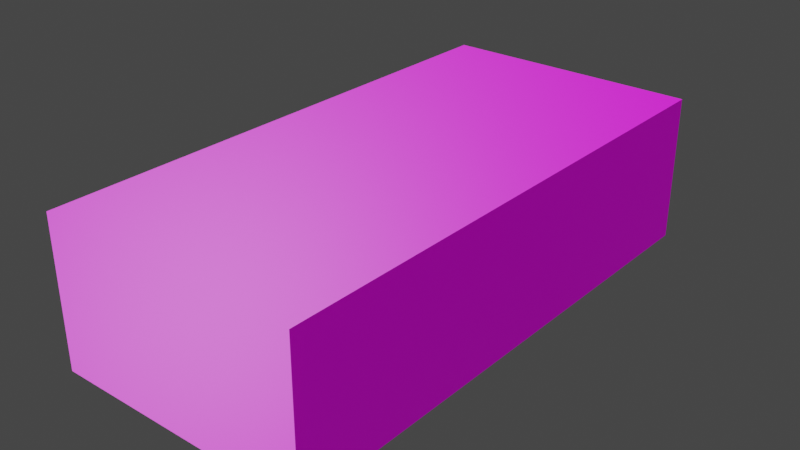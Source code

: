# Source: MaskBox.blend  (saved by Blender 2.82.7; exported with 4.5.12 LTS)
import bpy
from mathutils import Matrix  # noqa: F401  (used for matrix-valued properties, if any)

bpy.ops.wm.read_factory_settings(use_empty=True)
scene = bpy.context.scene
scene.name = 'Scene'

# ---- collections
col_collection = bpy.data.collections.new('Collection'); scene.collection.children.link(col_collection)

# ---- images (referenced by path relative to the original .blend; pixels are not part of the script)
import os
ASSET_DIR = os.environ.get("B2B_ASSET_DIR", "")  # directory of the original .blend (textures are referenced by path, not embedded)
HERE = os.path.dirname(os.path.abspath(__file__))  # packed textures are extracted next to this script under _unpacked/

def load_image(name, relpath, width, height, colorspace="sRGB"):
    """Load a texture the original file referenced (path relative to the .blend, or extracted next to this script)."""
    p = next((c for c in (os.path.join(HERE, relpath), os.path.join(ASSET_DIR, relpath)) if relpath and os.path.exists(c)), "")
    if p:
        img = bpy.data.images.load(p, check_existing=True)
        img.name = name
    else:  # same state as the original file: an image datablock whose file is absent (Cycles renders it pink)
        img = bpy.data.images.new(name, width, height)
        img.source = "FILE"
        img.filepath = "//" + (relpath or name)
    img.colorspace_settings.name = colorspace
    return img
img_maskboxuv_png = load_image('maskBoxUV.png', 'textures/maskBoxUV.png', 1024, 1024, 'sRGB')
img_normalmap__4__png = load_image('NormalMap (4).png', 'textures/NormalMap (4).png', 1024, 1024, 'sRGB')
img_specularmap_png = load_image('SpecularMap.png', 'textures/SpecularMap.png', 1024, 1024, 'Non-Color')

# ---- materials (node trees are filled in below, after node groups)
mat_material = bpy.data.materials.new('Material')
mat_material.alpha_threshold = 0.0
mat_material.use_transparent_shadow = False
mat_material.line_color = (0.0, 0.0, 0.0, 1.0)

# ---- material node trees
mat_material.use_nodes = True; mat_material.node_tree.nodes.clear()
_N = mat_material.node_tree.nodes; _L = mat_material.node_tree.links
n0 = _N.new('ShaderNodeOutputMaterial'); n0.name = 'Material Output'; n0.location = (300, 300)
n1 = _N.new('ShaderNodeBsdfPrincipled'); n1.name = 'Principled BSDF'; n1.location = (10, 300)
n1.distribution = 'GGX'
n1.subsurface_method = 'BURLEY'
n1.inputs[2].default_value = 0.4
n1.inputs[3].default_value = 1.45
n1.inputs[27].default_value = (0.0, 0.0, 0.0, 1.0)
n1.inputs[28].default_value = 1.0
n2 = _N.new('ShaderNodeTexImage'); n2.name = 'Image Texture'; n2.location = (-280, 275)
n2.image = img_maskboxuv_png
n3 = _N.new('ShaderNodeNormalMap'); n3.name = 'Normal Map'; n3.location = (-188, 14)
n4 = _N.new('ShaderNodeTexImage'); n4.name = 'Image Texture.001'; n4.location = (-448, 15)
n4.image = img_normalmap__4__png
n5 = _N.new('ShaderNodeTexImage'); n5.name = 'Image Texture.002'; n5.location = (-395, -190)
n5.image = img_specularmap_png
_L.new(n1.outputs[0], n0.inputs[0])
_L.new(n2.outputs[0], n1.inputs[0])
_L.new(n4.outputs[0], n3.inputs[1])
_L.new(n3.outputs[0], n1.inputs[5])
_L.new(n5.outputs[0], n1.inputs[13])
n0.is_active_output = True

# ---- world
world_world = bpy.data.worlds.new('World'); scene.world = world_world
world_world.use_nodes = True; world_world.node_tree.nodes.clear()
_N = world_world.node_tree.nodes; _L = world_world.node_tree.links
n0 = _N.new('ShaderNodeOutputWorld'); n0.name = 'World Output'; n0.location = (300, 300)
n1 = _N.new('ShaderNodeBackground'); n1.name = 'Background'; n1.location = (10, 300)
n1.inputs[0].default_value = (0.05088, 0.05088, 0.05088, 1.0)
_L.new(n1.outputs[0], n0.inputs[0])
n0.is_active_output = True
world_world.color = (0.05088, 0.05088, 0.05088)
world_world.use_sun_shadow = False
world_world.sun_shadow_jitter_overblur = 0.0

# ---- meshes
me_cube = bpy.data.meshes.new('Cube')
me_cube.from_pydata([(1.35, 2.751, 0.7604), (1.35, 2.751, -0.7604), (1.35, -2.751, 0.7604), (1.35, -2.751, -0.7604), (-1.35, 2.751, 0.7604), (-1.35, 2.751, -0.7604), (-1.35, -2.751, 0.7604), (-1.35, -2.751, -0.7604)], [], [(0, 4, 6, 2), (3, 2, 6, 7), (7, 6, 4, 5), (5, 1, 3, 7), (1, 0, 2, 3), (5, 4, 0, 1)])
_uv = me_cube.uv_layers.new(name='UVMap')
_uv.uv.foreach_set('vector', [0.3199, 0.6708, 0.0, 0.6708, 2.824e-08, 0.0, 0.3199, 5.814e-08, 0.1801, 0.6708, 0.3603, 0.6708, 0.3603, 1.0, 0.1801, 1.0, 1.0, 0.6708, 0.8199, 0.6708, 0.8199, 0.0, 1.0, 0.0, 0.3199, 0.0, 0.6397, 5.814e-08, 0.6397, 0.6708, 0.3199, 0.6708, 0.8199, 0.6708, 0.6397, 0.6708, 0.6397, 5.814e-08, 0.8199, 0.0, 0.1801, 1.0, 4.942e-08, 1.0, 0.0, 0.6708, 0.1801, 0.6708])
me_cube.materials.append(mat_material)
me_cube.use_remesh_preserve_volume = False
me_cube.use_remesh_preserve_attributes = False
me_cube.use_mirror_vertex_groups = False
me_cube.update()

# ---- objects
ob_cube = bpy.data.objects.new('Cube', me_cube)

# ---- transforms, parenting, visibility, modifiers, constraints
ob_cube.location = (0.0, 0.0, 0.0)
ob_cube.lock_rotations_4d = False
ob_cube.empty_display_type = 'ARROWS'
ob_cube.lineart.crease_threshold = 0.0

# ---- collection membership
col_collection.objects.link(ob_cube)

# ---- scene / render settings (as saved in the file)
scene.frame_start = 1; scene.frame_end = 250; scene.frame_set(1)
scene.render.engine = 'BLENDER_EEVEE_NEXT'
scene.cycles.use_denoising = False
scene.cycles.samples = 128
scene.cycles.sampling_pattern = 'TABULATED_SOBOL'
scene.cycles.use_adaptive_sampling = False
scene.cycles.use_light_tree = False
scene.view_settings.view_transform = 'Filmic'
bpy.context.view_layer.update()

# ---- added for rendering (the .blend has no active camera and no usable light): camera, sun
cam_auto = bpy.data.cameras.new('AutoCamera')
cam_auto.lens = 50.0
cam_auto.sensor_width = 36.0
cam_auto.clip_end = 1000.0
ob_auto_camera = bpy.data.objects.new('AutoCamera', cam_auto)
scene.collection.objects.link(ob_auto_camera)
ob_auto_camera.location = (5.842, -7.0104, 4.6736)
ob_auto_camera.rotation_euler = (1.09748, -7.21219e-08, 0.694738)
scene.camera = ob_auto_camera
light_auto_sun = bpy.data.lights.new('AutoSun', 'SUN')
light_auto_sun.energy = 3.0
light_auto_sun.angle = 0.0523599
ob_auto_sun = bpy.data.objects.new('AutoSun', light_auto_sun)
scene.collection.objects.link(ob_auto_sun)
ob_auto_sun.rotation_euler = (0.872665, 0.174533, 0.523599)
bpy.context.view_layer.update()
